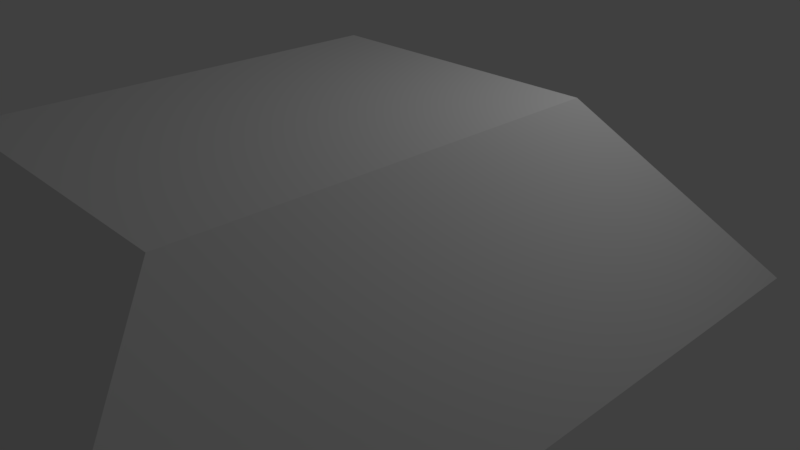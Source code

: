 # Source: estandarte2.blend  (saved by Blender 2.78.0; exported with 4.5.12 LTS)
import bpy
from mathutils import Matrix  # noqa: F401  (used for matrix-valued properties, if any)

bpy.ops.wm.read_factory_settings(use_empty=True)
scene = bpy.context.scene
scene.name = 'Scene'

# ---- collections
col_collection_1 = bpy.data.collections.new('Collection 1'); scene.collection.children.link(col_collection_1)

# ---- materials (node trees are filled in below, after node groups)
mat_material = bpy.data.materials.new('Material')
mat_material.alpha_threshold = 0.0
mat_material.use_transparent_shadow = False
mat_material.roughness = 0.5
mat_material.line_color = (0.0, 0.0, 0.0, 1.0)

# ---- material node trees

# ---- world
world_world = bpy.data.worlds.new('World'); scene.world = world_world
world_world.color = (0.05088, 0.05088, 0.05088)
world_world.use_sun_shadow = False
world_world.sun_shadow_jitter_overblur = 0.0
world_world.cycles.sampling_method = 'MANUAL'

# ---- cameras
cam_camera = bpy.data.cameras.new('Camera')
cam_camera.clip_end = 100.0
cam_camera.lens = 35.0
cam_camera.sensor_width = 32.0
cam_camera.sensor_height = 18.0
cam_camera.ortho_scale = 7.314
cam_camera.dof.focus_distance = 0.0
cam_camera.dof.aperture_fstop = 128.0

# ---- lights
light_lamp = bpy.data.lights.new('Lamp', 'POINT')
light_lamp.transmission_factor = 0.0
light_lamp.cutoff_distance = 30.0
light_lamp.energy = 100.0
light_lamp.shadow_buffer_clip_start = 1.001
light_lamp.shadow_soft_size = 0.1
light_lamp.shadow_maximum_resolution = 0.006
light_lamp.use_absolute_resolution = True

# ---- meshes
me_cube = bpy.data.meshes.new('Cube')
me_cube.from_pydata([(4.277, 2.157, 0.5797), (4.277, -6.332, 0.5797), (-1.832, -6.332, 0.5797), (-1.832, 2.157, 0.5797), (2.845, 0.1662, 2.732), (2.845, -4.342, 2.732), (-0.3999, -4.342, 2.732), (-0.3999, 0.1662, 2.732)], [], [(0, 1, 2, 3), (4, 7, 6, 5), (0, 4, 5, 1), (1, 5, 6, 2), (2, 6, 7, 3), (4, 0, 3, 7)])
me_cube.materials.append(mat_material)
me_cube.use_remesh_preserve_volume = False
me_cube.use_remesh_preserve_attributes = False
me_cube.use_mirror_vertex_groups = False
me_cube.update()

# ---- objects
ob_cube = bpy.data.objects.new('Cube', me_cube)
ob_lamp = bpy.data.objects.new('Lamp', light_lamp)
ob_camera = bpy.data.objects.new('Camera', cam_camera)

# ---- transforms, parenting, visibility, modifiers, constraints
ob_cube.location = (0.0, 0.0, 0.0)
ob_cube.lock_rotations_4d = False
ob_cube.empty_display_type = 'ARROWS'
ob_cube.lineart.crease_threshold = 0.0
ob_lamp.location = (4.076, 1.005, 5.904)
ob_lamp.rotation_euler = (0.6503, 0.05522, 1.866)
ob_lamp.lock_rotations_4d = False
ob_lamp.empty_display_type = 'ARROWS'
ob_lamp.color = (0.0, 0.0, 0.0, 0.0)
ob_lamp.lineart.crease_threshold = 0.0
ob_camera.location = (7.481, -6.508, 5.344)
ob_camera.rotation_euler = (1.109, 0.0, 0.8149)
ob_camera.lock_rotations_4d = False
ob_camera.empty_display_type = 'ARROWS'
ob_camera.color = (0.0, 0.0, 0.0, 0.0)
ob_camera.display_type = 'WIRE'
ob_camera.lineart.crease_threshold = 0.0

# ---- collection membership
col_collection_1.objects.link(ob_cube)
col_collection_1.objects.link(ob_lamp)
col_collection_1.objects.link(ob_camera)

# ---- scene / render settings (as saved in the file)
scene.camera = ob_camera
scene.frame_start = 1; scene.frame_end = 250; scene.frame_set(1)
scene.render.engine = 'BLENDER_EEVEE_NEXT'
scene.render.resolution_percentage = 50
scene.render.dither_intensity = 0.0
scene.cycles.use_denoising = False
scene.cycles.samples = 128
scene.cycles.sampling_pattern = 'TABULATED_SOBOL'
scene.cycles.light_sampling_threshold = 0.0
scene.cycles.use_adaptive_sampling = False
scene.cycles.use_light_tree = False
scene.cycles.blur_glossy = 0.0
scene.cycles.sample_clamp_indirect = 0.0
scene.view_settings.view_transform = 'Standard'
bpy.context.view_layer.update()
